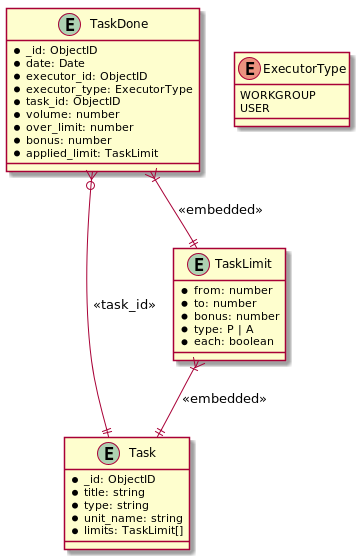

The diagram above was rendered by PlantUML. Its source (embedded in the PNG):
@startuml


entity Task {
    * _id: ObjectID
    * title: string
    * type: string
    * unit_name: string
    * limits: TaskLimit[]
}

entity TaskLimit {
    * from: number
    * to: number
    * bonus: number
    * type: P | A
    * each: boolean
}

TaskLimit }|--|| Task : <<embedded>>

entity TaskDone {
    * _id: ObjectID
    * date: Date
    * executor_id: ObjectID
    * executor_type: ExecutorType
    * task_id: ObjectID
    * volume: number
    * over_limit: number
    * bonus: number
    * applied_limit: TaskLimit
}

TaskDone }|--|| TaskLimit : <<embedded>>

TaskDone }o--|| Task : <<task_id>>

enum ExecutorType {
    WORKGROUP
    USER
}

@enduml